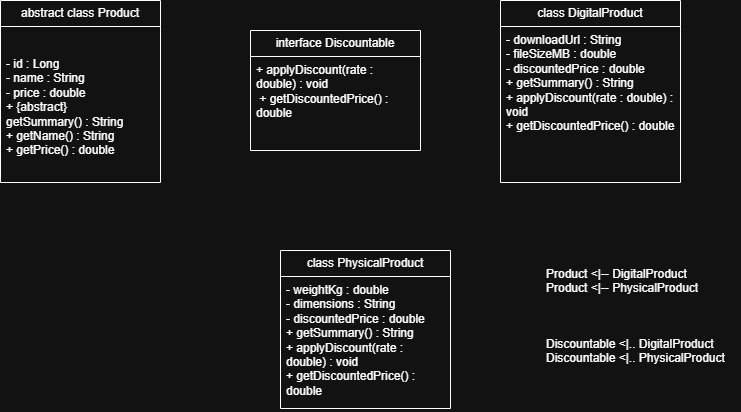

The diagram above was exported from draw.io. Its source (the exported page's mxGraphModel, read from the mxfile embedded in the PNG):
<mxGraphModel dx="1022" dy="564" grid="1" gridSize="10" guides="1" tooltips="1" connect="1" arrows="1" fold="1" page="1" pageScale="1" pageWidth="850" pageHeight="1100" math="0" shadow="0">
  <root>
    <mxCell id="0" />
    <mxCell id="1" parent="0" />
    <mxCell id="ty6ky6KdmJqw_0iG7mNI-1" parent="1" style="swimlane;fontStyle=0;childLayout=stackLayout;horizontal=1;startSize=26;fillColor=none;horizontalStack=0;resizeParent=1;resizeParentMax=0;resizeLast=0;collapsible=1;marginBottom=0;whiteSpace=wrap;html=1;" value="class PhysicalProduct" vertex="1">
      <mxGeometry height="158" width="170" x="370" y="310" as="geometry" />
    </mxCell>
    <mxCell id="ty6ky6KdmJqw_0iG7mNI-2" parent="ty6ky6KdmJqw_0iG7mNI-1" style="text;strokeColor=none;fillColor=none;align=left;verticalAlign=top;spacingLeft=4;spacingRight=4;overflow=hidden;rotatable=0;points=[[0,0.5],[1,0.5]];portConstraint=eastwest;whiteSpace=wrap;html=1;" value="- weightKg : double&lt;br/&gt;  - dimensions : String&lt;br/&gt;  - discountedPrice : double&lt;br/&gt;  + getSummary() : String&lt;br/&gt;  + applyDiscount(rate : double) : void&lt;br/&gt;  + getDiscountedPrice() : double" vertex="1">
      <mxGeometry height="132" width="170" y="26" as="geometry" />
    </mxCell>
    <mxCell id="ty6ky6KdmJqw_0iG7mNI-5" parent="1" style="swimlane;fontStyle=0;childLayout=stackLayout;horizontal=1;startSize=26;fillColor=none;horizontalStack=0;resizeParent=1;resizeParentMax=0;resizeLast=0;collapsible=1;marginBottom=0;whiteSpace=wrap;html=1;" value="class DigitalProduct" vertex="1">
      <mxGeometry height="182" width="180" x="590" y="60" as="geometry" />
    </mxCell>
    <mxCell id="ty6ky6KdmJqw_0iG7mNI-6" parent="ty6ky6KdmJqw_0iG7mNI-5" style="text;strokeColor=none;fillColor=none;align=left;verticalAlign=top;spacingLeft=4;spacingRight=4;overflow=hidden;rotatable=0;points=[[0,0.5],[1,0.5]];portConstraint=eastwest;whiteSpace=wrap;html=1;" value=" - downloadUrl : String&lt;br/&gt;  - fileSizeMB : double&lt;br/&gt;  - discountedPrice : double&lt;br/&gt;  + getSummary() : String&lt;br/&gt;  + applyDiscount(rate : double) : void&lt;br/&gt;  + getDiscountedPrice() : double" vertex="1">
      <mxGeometry height="156" width="180" y="26" as="geometry" />
    </mxCell>
    <mxCell id="ty6ky6KdmJqw_0iG7mNI-9" parent="1" style="swimlane;fontStyle=0;childLayout=stackLayout;horizontal=1;startSize=26;fillColor=none;horizontalStack=0;resizeParent=1;resizeParentMax=0;resizeLast=0;collapsible=1;marginBottom=0;whiteSpace=wrap;html=1;" value="interface Discountable " vertex="1">
      <mxGeometry height="120" width="170" x="340" y="90" as="geometry" />
    </mxCell>
    <mxCell id="ty6ky6KdmJqw_0iG7mNI-10" parent="ty6ky6KdmJqw_0iG7mNI-9" style="text;strokeColor=none;fillColor=none;align=left;verticalAlign=top;spacingLeft=4;spacingRight=4;overflow=hidden;rotatable=0;points=[[0,0.5],[1,0.5]];portConstraint=eastwest;whiteSpace=wrap;html=1;" value="+ applyDiscount(rate : double) : void&amp;nbsp;&lt;div&gt;&amp;nbsp;+ getDiscountedPrice() : double&lt;/div&gt;" vertex="1">
      <mxGeometry height="94" width="170" y="26" as="geometry" />
    </mxCell>
    <mxCell id="ty6ky6KdmJqw_0iG7mNI-13" parent="1" style="swimlane;fontStyle=0;childLayout=stackLayout;horizontal=1;startSize=26;fillColor=none;horizontalStack=0;resizeParent=1;resizeParentMax=0;resizeLast=0;collapsible=1;marginBottom=0;whiteSpace=wrap;html=1;" value="abstract class Product" vertex="1">
      <mxGeometry height="182" width="160" x="90" y="60" as="geometry" />
    </mxCell>
    <mxCell id="ty6ky6KdmJqw_0iG7mNI-14" parent="1" style="text;strokeColor=none;fillColor=none;align=left;verticalAlign=top;spacingLeft=4;spacingRight=4;overflow=hidden;rotatable=0;points=[[0,0.5],[1,0.5]];portConstraint=eastwest;whiteSpace=wrap;html=1;" value="- id : Long&lt;br/&gt;  - name : String&lt;br/&gt;  - price : double&lt;br/&gt;  + {abstract} getSummary() : String&lt;br/&gt;  + getName() : String&lt;br/&gt;  + getPrice() : double&lt;div&gt;&lt;br/&gt;&lt;/div&gt;" vertex="1">
      <mxGeometry height="132" width="140" x="90" y="110" as="geometry" />
    </mxCell>
    <mxCell id="ty6ky6KdmJqw_0iG7mNI-17" parent="1" style="text;strokeColor=none;fillColor=none;align=left;verticalAlign=top;spacingLeft=4;spacingRight=4;overflow=hidden;rotatable=0;points=[[0,0.5],[1,0.5]];portConstraint=eastwest;whiteSpace=wrap;html=1;" value="Product &amp;lt;|-- DigitalProduct&lt;br/&gt;Product &amp;lt;|-- PhysicalProduct" vertex="1">
      <mxGeometry height="50" width="200" x="630" y="320" as="geometry" />
    </mxCell>
    <mxCell id="ty6ky6KdmJqw_0iG7mNI-18" parent="1" style="text;strokeColor=none;fillColor=none;align=left;verticalAlign=top;spacingLeft=4;spacingRight=4;overflow=hidden;rotatable=0;points=[[0,0.5],[1,0.5]];portConstraint=eastwest;whiteSpace=wrap;html=1;" value="Discountable &amp;lt;|.. DigitalProduct&lt;br/&gt;Discountable &amp;lt;|.. PhysicalProduct&lt;div&gt;&lt;br/&gt;&lt;/div&gt;" vertex="1">
      <mxGeometry height="50" width="200" x="630" y="390" as="geometry" />
    </mxCell>
  </root>
</mxGraphModel>